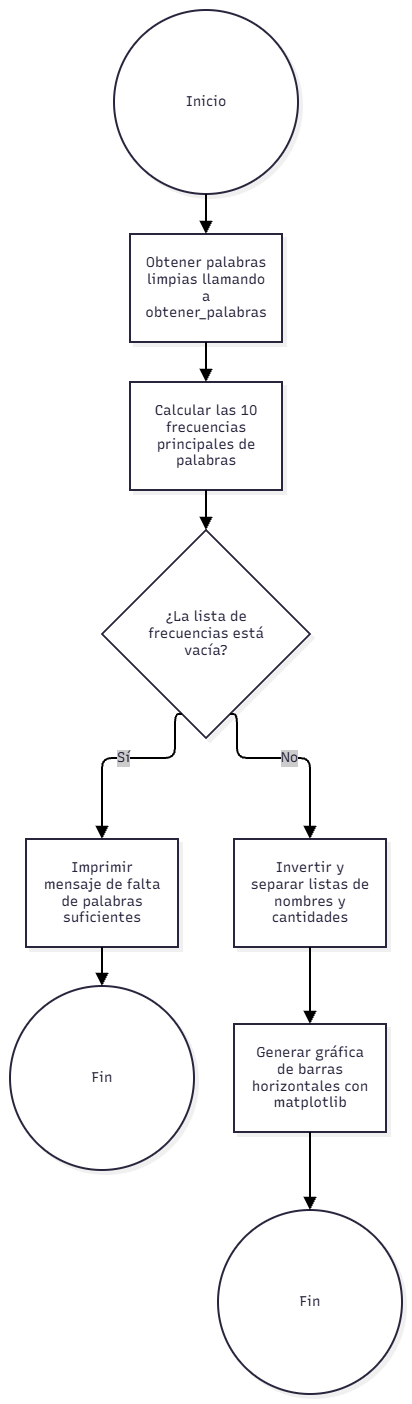

The diagram above was exported from draw.io. Its source (the exported page's mxGraphModel, read from the mxfile embedded in the PNG):
<mxGraphModel dx="1030" dy="527" grid="1" gridSize="10" guides="1" tooltips="1" connect="1" arrows="1" fold="1" page="1" pageScale="1" pageWidth="827" pageHeight="1169" math="0" shadow="0">
  <root>
    <mxCell id="0" />
    <mxCell id="1" parent="0" />
    <UserObject label="" mermaidData="{&#10;  &quot;data&quot;: &quot;graph TD\n    Start((Inicio)) --&gt; A[Obtener palabras limpias llamando a obtener_palabras]\n    A --&gt; B[Calcular las 10 frecuencias principales de palabras]\n    B --&gt; C{¿La lista de frecuencias está vacía?}\n    C -- Sí --&gt; D[Imprimir mensaje de falta de palabras suficientes]\n    D --&gt; End1((Fin))\n    C -- No --&gt; E[Invertir y separar listas de nombres y cantidades]\n    E --&gt; F[Generar gráfica de barras horizontales con matplotlib]\n    F --&gt; End2((Fin))&quot;,&#10;  &quot;config&quot;: null,&#10;  &quot;version&quot;: &quot;12&quot;&#10;}" id="YJQvcwBurkGlRdbru58Z-182">
      <mxCell connectable="0" parent="1" style="group;transparentBounds=1;editIcon=1;lockedGroup=0;groupPadding=10;" vertex="1">
        <mxGeometry as="geometry" />
      </mxCell>
    </UserObject>
    <UserObject label="Inicio" mermaidId="n:Start" mermaidBaseStyle="ellipse;html=1;aspect=fixed;strokeWidth=2;whiteSpace=wrap;fillColor=#ffffff;strokeColor=#28253D;fontColor=#28253D;fontFamily=Recursive;fontSize=14;shadow=1;shadowColor=#000000;shadowOffsetX=4;shadowOffsetY=4;shadowBlur=0;shadowOpacity=6;" mermaidBaseValue="Inicio" id="YJQvcwBurkGlRdbru58Z-183">
      <mxCell parent="YJQvcwBurkGlRdbru58Z-182" style="ellipse;html=1;aspect=fixed;strokeWidth=2;whiteSpace=wrap;fillColor=#ffffff;strokeColor=#28253D;fontColor=#28253D;fontFamily=Recursive;fontSize=14;shadow=1;shadowColor=#000000;shadowOffsetX=4;shadowOffsetY=4;shadowBlur=0;shadowOpacity=6;fontSource=https%3A%2F%2Ffonts.googleapis.com%2Fcss%3Ffamily%3DRecursive;" vertex="1">
        <mxGeometry height="184" width="184" x="134" y="1160" as="geometry" />
      </mxCell>
    </UserObject>
    <UserObject label="Obtener palabras limpias llamando a obtener_palabras" mermaidId="n:A" mermaidBaseStyle="html=1;whiteSpace=wrap;strokeWidth=2;fillColor=#ffffff;strokeColor=#28253D;fontColor=#28253D;fontFamily=Recursive;fontSize=14;shadow=1;shadowColor=#000000;shadowOffsetX=4;shadowOffsetY=4;shadowBlur=0;shadowOpacity=6;" mermaidBaseValue="Obtener palabras limpias llamando a obtener_palabras" id="YJQvcwBurkGlRdbru58Z-184">
      <mxCell parent="YJQvcwBurkGlRdbru58Z-182" style="html=1;whiteSpace=wrap;strokeWidth=2;fillColor=#ffffff;strokeColor=#28253D;fontColor=#28253D;fontFamily=Recursive;fontSize=14;shadow=1;shadowColor=#000000;shadowOffsetX=4;shadowOffsetY=4;shadowBlur=0;shadowOpacity=6;labelWidth=120;fontSource=https%3A%2F%2Ffonts.googleapis.com%2Fcss%3Ffamily%3DRecursive;" vertex="1">
        <mxGeometry height="108" width="152" x="150" y="1384" as="geometry" />
      </mxCell>
    </UserObject>
    <UserObject label="Calcular las 10 frecuencias principales de palabras" mermaidId="n:B" mermaidBaseStyle="html=1;whiteSpace=wrap;strokeWidth=2;fillColor=#ffffff;strokeColor=#28253D;fontColor=#28253D;fontFamily=Recursive;fontSize=14;shadow=1;shadowColor=#000000;shadowOffsetX=4;shadowOffsetY=4;shadowBlur=0;shadowOpacity=6;" mermaidBaseValue="Calcular las 10 frecuencias principales de palabras" id="YJQvcwBurkGlRdbru58Z-185">
      <mxCell parent="YJQvcwBurkGlRdbru58Z-182" style="html=1;whiteSpace=wrap;strokeWidth=2;fillColor=#ffffff;strokeColor=#28253D;fontColor=#28253D;fontFamily=Recursive;fontSize=14;shadow=1;shadowColor=#000000;shadowOffsetX=4;shadowOffsetY=4;shadowBlur=0;shadowOpacity=6;labelWidth=120;fontSource=https%3A%2F%2Ffonts.googleapis.com%2Fcss%3Ffamily%3DRecursive;" vertex="1">
        <mxGeometry height="108" width="152" x="150" y="1532" as="geometry" />
      </mxCell>
    </UserObject>
    <UserObject label="¿La lista de frecuencias está vacía?" mermaidId="n:C" mermaidBaseStyle="rhombus;html=1;strokeWidth=2;whiteSpace=wrap;fillColor=#ffffff;strokeColor=#28253D;fontColor=#28253D;fontFamily=Recursive;fontSize=14;shadow=1;shadowColor=#000000;shadowOffsetX=4;shadowOffsetY=4;shadowBlur=0;shadowOpacity=6;" mermaidBaseValue="¿La lista de frecuencias está vacía?" id="YJQvcwBurkGlRdbru58Z-186">
      <mxCell parent="YJQvcwBurkGlRdbru58Z-182" style="rhombus;html=1;strokeWidth=2;whiteSpace=wrap;fillColor=#ffffff;strokeColor=#28253D;fontColor=#28253D;fontFamily=Recursive;fontSize=14;shadow=1;shadowColor=#000000;shadowOffsetX=4;shadowOffsetY=4;shadowBlur=0;shadowOpacity=6;labelWidth=120;fontSource=https%3A%2F%2Ffonts.googleapis.com%2Fcss%3Ffamily%3DRecursive;" vertex="1">
        <mxGeometry height="208" width="208" x="122" y="1680" as="geometry" />
      </mxCell>
    </UserObject>
    <UserObject label="Imprimir mensaje de falta de palabras suficientes" mermaidId="n:D" mermaidBaseStyle="html=1;whiteSpace=wrap;strokeWidth=2;fillColor=#ffffff;strokeColor=#28253D;fontColor=#28253D;fontFamily=Recursive;fontSize=14;shadow=1;shadowColor=#000000;shadowOffsetX=4;shadowOffsetY=4;shadowBlur=0;shadowOpacity=6;" mermaidBaseValue="Imprimir mensaje de falta de palabras suficientes" id="YJQvcwBurkGlRdbru58Z-187">
      <mxCell parent="YJQvcwBurkGlRdbru58Z-182" style="html=1;whiteSpace=wrap;strokeWidth=2;fillColor=#ffffff;strokeColor=#28253D;fontColor=#28253D;fontFamily=Recursive;fontSize=14;shadow=1;shadowColor=#000000;shadowOffsetX=4;shadowOffsetY=4;shadowBlur=0;shadowOpacity=6;labelWidth=120;fontSource=https%3A%2F%2Ffonts.googleapis.com%2Fcss%3Ffamily%3DRecursive;" vertex="1">
        <mxGeometry height="108" width="152" x="46" y="1989" as="geometry" />
      </mxCell>
    </UserObject>
    <UserObject label="Fin" mermaidId="n:End1" mermaidBaseStyle="ellipse;html=1;aspect=fixed;strokeWidth=2;whiteSpace=wrap;fillColor=#ffffff;strokeColor=#28253D;fontColor=#28253D;fontFamily=Recursive;fontSize=14;shadow=1;shadowColor=#000000;shadowOffsetX=4;shadowOffsetY=4;shadowBlur=0;shadowOpacity=6;" mermaidBaseValue="Fin" id="YJQvcwBurkGlRdbru58Z-188">
      <mxCell parent="YJQvcwBurkGlRdbru58Z-182" style="ellipse;html=1;aspect=fixed;strokeWidth=2;whiteSpace=wrap;fillColor=#ffffff;strokeColor=#28253D;fontColor=#28253D;fontFamily=Recursive;fontSize=14;shadow=1;shadowColor=#000000;shadowOffsetX=4;shadowOffsetY=4;shadowBlur=0;shadowOpacity=6;fontSource=https%3A%2F%2Ffonts.googleapis.com%2Fcss%3Ffamily%3DRecursive;" vertex="1">
        <mxGeometry height="184" width="184" x="30" y="2136" as="geometry" />
      </mxCell>
    </UserObject>
    <UserObject label="Invertir y separar listas de nombres y cantidades" mermaidId="n:E" mermaidBaseStyle="html=1;whiteSpace=wrap;strokeWidth=2;fillColor=#ffffff;strokeColor=#28253D;fontColor=#28253D;fontFamily=Recursive;fontSize=14;shadow=1;shadowColor=#000000;shadowOffsetX=4;shadowOffsetY=4;shadowBlur=0;shadowOpacity=6;" mermaidBaseValue="Invertir y separar listas de nombres y cantidades" id="YJQvcwBurkGlRdbru58Z-189">
      <mxCell parent="YJQvcwBurkGlRdbru58Z-182" style="html=1;whiteSpace=wrap;strokeWidth=2;fillColor=#ffffff;strokeColor=#28253D;fontColor=#28253D;fontFamily=Recursive;fontSize=14;shadow=1;shadowColor=#000000;shadowOffsetX=4;shadowOffsetY=4;shadowBlur=0;shadowOpacity=6;labelWidth=120;fontSource=https%3A%2F%2Ffonts.googleapis.com%2Fcss%3Ffamily%3DRecursive;" vertex="1">
        <mxGeometry height="108" width="152" x="254" y="1989" as="geometry" />
      </mxCell>
    </UserObject>
    <UserObject label="Generar gráfica de barras horizontales con matplotlib" mermaidId="n:F" mermaidBaseStyle="html=1;whiteSpace=wrap;strokeWidth=2;fillColor=#ffffff;strokeColor=#28253D;fontColor=#28253D;fontFamily=Recursive;fontSize=14;shadow=1;shadowColor=#000000;shadowOffsetX=4;shadowOffsetY=4;shadowBlur=0;shadowOpacity=6;" mermaidBaseValue="Generar gráfica de barras horizontales con matplotlib" id="YJQvcwBurkGlRdbru58Z-190">
      <mxCell parent="YJQvcwBurkGlRdbru58Z-182" style="html=1;whiteSpace=wrap;strokeWidth=2;fillColor=#ffffff;strokeColor=#28253D;fontColor=#28253D;fontFamily=Recursive;fontSize=14;shadow=1;shadowColor=#000000;shadowOffsetX=4;shadowOffsetY=4;shadowBlur=0;shadowOpacity=6;labelWidth=120;fontSource=https%3A%2F%2Ffonts.googleapis.com%2Fcss%3Ffamily%3DRecursive;" vertex="1">
        <mxGeometry height="108" width="152" x="254" y="2174" as="geometry" />
      </mxCell>
    </UserObject>
    <UserObject label="Fin" mermaidId="n:End2" mermaidBaseStyle="ellipse;html=1;aspect=fixed;strokeWidth=2;whiteSpace=wrap;fillColor=#ffffff;strokeColor=#28253D;fontColor=#28253D;fontFamily=Recursive;fontSize=14;shadow=1;shadowColor=#000000;shadowOffsetX=4;shadowOffsetY=4;shadowBlur=0;shadowOpacity=6;" mermaidBaseValue="Fin" id="YJQvcwBurkGlRdbru58Z-191">
      <mxCell parent="YJQvcwBurkGlRdbru58Z-182" style="ellipse;html=1;aspect=fixed;strokeWidth=2;whiteSpace=wrap;fillColor=#ffffff;strokeColor=#28253D;fontColor=#28253D;fontFamily=Recursive;fontSize=14;shadow=1;shadowColor=#000000;shadowOffsetX=4;shadowOffsetY=4;shadowBlur=0;shadowOpacity=6;fontSource=https%3A%2F%2Ffonts.googleapis.com%2Fcss%3Ffamily%3DRecursive;" vertex="1">
        <mxGeometry height="184" width="184" x="238" y="2360" as="geometry" />
      </mxCell>
    </UserObject>
    <UserObject label="" mermaidId="e:Start-&gt;A#0" mermaidBaseStyle="edgeStyle=orthogonalEdgeStyle;rounded=1;curved=0;startArrow=none;endArrow=block;endSize=8;jumpStyle=arc;jumpSize=12;strokeColor=#000000;exitX=0.5;exitY=1;entryX=0.5;entryY=0;strokeWidth=2;targetPerimeterSpacing=4;" mermaidBaseValue="" id="YJQvcwBurkGlRdbru58Z-192">
      <mxCell edge="1" parent="YJQvcwBurkGlRdbru58Z-182" source="YJQvcwBurkGlRdbru58Z-183" style="edgeStyle=orthogonalEdgeStyle;rounded=1;curved=0;startArrow=none;endArrow=block;endSize=8;jumpStyle=arc;jumpSize=12;strokeColor=#000000;exitX=0.5;exitY=1;entryX=0.5;entryY=0;strokeWidth=2;targetPerimeterSpacing=4;" target="YJQvcwBurkGlRdbru58Z-184">
        <mxGeometry relative="1" as="geometry">
          <Array as="points" />
        </mxGeometry>
      </mxCell>
    </UserObject>
    <UserObject label="" mermaidId="e:A-&gt;B#0" mermaidBaseStyle="edgeStyle=orthogonalEdgeStyle;rounded=1;curved=0;startArrow=none;endArrow=block;endSize=8;jumpStyle=arc;jumpSize=12;strokeColor=#000000;exitX=0.5;exitY=1;entryX=0.5;entryY=0;strokeWidth=2;targetPerimeterSpacing=4;" mermaidBaseValue="" id="YJQvcwBurkGlRdbru58Z-193">
      <mxCell edge="1" parent="YJQvcwBurkGlRdbru58Z-182" source="YJQvcwBurkGlRdbru58Z-184" style="edgeStyle=orthogonalEdgeStyle;rounded=1;curved=0;startArrow=none;endArrow=block;endSize=8;jumpStyle=arc;jumpSize=12;strokeColor=#000000;exitX=0.5;exitY=1;entryX=0.5;entryY=0;strokeWidth=2;targetPerimeterSpacing=4;" target="YJQvcwBurkGlRdbru58Z-185">
        <mxGeometry relative="1" as="geometry">
          <Array as="points" />
        </mxGeometry>
      </mxCell>
    </UserObject>
    <UserObject label="" mermaidId="e:B-&gt;C#0" mermaidBaseStyle="edgeStyle=orthogonalEdgeStyle;rounded=1;curved=0;startArrow=none;endArrow=block;endSize=8;jumpStyle=arc;jumpSize=12;strokeColor=#000000;exitX=0.5;exitY=1;entryX=0.5;entryY=0;strokeWidth=2;targetPerimeterSpacing=4;" mermaidBaseValue="" id="YJQvcwBurkGlRdbru58Z-194">
      <mxCell edge="1" parent="YJQvcwBurkGlRdbru58Z-182" source="YJQvcwBurkGlRdbru58Z-185" style="edgeStyle=orthogonalEdgeStyle;rounded=1;curved=0;startArrow=none;endArrow=block;endSize=8;jumpStyle=arc;jumpSize=12;strokeColor=#000000;exitX=0.5;exitY=1;entryX=0.5;entryY=0;strokeWidth=2;targetPerimeterSpacing=4;" target="YJQvcwBurkGlRdbru58Z-186">
        <mxGeometry relative="1" as="geometry">
          <Array as="points" />
        </mxGeometry>
      </mxCell>
    </UserObject>
    <UserObject label="Sí" mermaidId="e:C-&gt;D#0" mermaidBaseStyle="edgeStyle=orthogonalEdgeStyle;rounded=1;curved=0;startArrow=none;endArrow=block;endSize=8;jumpStyle=arc;jumpSize=12;strokeColor=#000000;html=1;fontSize=16;labelBackgroundColor=#cccccc;fontFamily=Recursive;fontColor=#28253D;exitX=0.35;exitY=1;entryX=0.5;entryY=0;strokeWidth=2;targetPerimeterSpacing=4;" mermaidBaseValue="Sí" id="YJQvcwBurkGlRdbru58Z-195">
      <mxCell edge="1" parent="YJQvcwBurkGlRdbru58Z-182" source="YJQvcwBurkGlRdbru58Z-186" style="edgeStyle=orthogonalEdgeStyle;rounded=1;curved=0;startArrow=none;endArrow=block;endSize=8;jumpStyle=arc;jumpSize=12;strokeColor=#000000;html=1;fontSize=14;labelBackgroundColor=#cccccc;fontFamily=Recursive;fontColor=#28253D;exitX=0.35;exitY=1;entryX=0.5;entryY=0;strokeWidth=2;targetPerimeterSpacing=4;fontSource=https%3A%2F%2Ffonts.googleapis.com%2Fcss%3Ffamily%3DRecursive;" target="YJQvcwBurkGlRdbru58Z-187">
        <mxGeometry relative="1" as="geometry">
          <Array as="points">
            <mxPoint x="195" y="1908" />
            <mxPoint x="122" y="1908" />
          </Array>
        </mxGeometry>
      </mxCell>
    </UserObject>
    <UserObject label="" mermaidId="e:D-&gt;End1#0" mermaidBaseStyle="edgeStyle=orthogonalEdgeStyle;rounded=1;curved=0;startArrow=none;endArrow=block;endSize=8;jumpStyle=arc;jumpSize=12;strokeColor=#000000;exitX=0.5;exitY=0.99;entryX=0.5;entryY=0;strokeWidth=2;targetPerimeterSpacing=4;" mermaidBaseValue="" id="YJQvcwBurkGlRdbru58Z-196">
      <mxCell edge="1" parent="YJQvcwBurkGlRdbru58Z-182" source="YJQvcwBurkGlRdbru58Z-187" style="edgeStyle=orthogonalEdgeStyle;rounded=1;curved=0;startArrow=none;endArrow=block;endSize=8;jumpStyle=arc;jumpSize=12;strokeColor=#000000;exitX=0.5;exitY=0.99;entryX=0.5;entryY=0;strokeWidth=2;targetPerimeterSpacing=4;" target="YJQvcwBurkGlRdbru58Z-188">
        <mxGeometry relative="1" as="geometry">
          <Array as="points" />
        </mxGeometry>
      </mxCell>
    </UserObject>
    <UserObject label="No" mermaidId="e:C-&gt;E#0" mermaidBaseStyle="edgeStyle=orthogonalEdgeStyle;rounded=1;curved=0;startArrow=none;endArrow=block;endSize=8;jumpStyle=arc;jumpSize=12;strokeColor=#000000;html=1;fontSize=16;labelBackgroundColor=#cccccc;fontFamily=Recursive;fontColor=#28253D;exitX=0.65;exitY=1;entryX=0.5;entryY=0;strokeWidth=2;targetPerimeterSpacing=4;" mermaidBaseValue="No" id="YJQvcwBurkGlRdbru58Z-197">
      <mxCell edge="1" parent="YJQvcwBurkGlRdbru58Z-182" source="YJQvcwBurkGlRdbru58Z-186" style="edgeStyle=orthogonalEdgeStyle;rounded=1;curved=0;startArrow=none;endArrow=block;endSize=8;jumpStyle=arc;jumpSize=12;strokeColor=#000000;html=1;fontSize=14;labelBackgroundColor=#cccccc;fontFamily=Recursive;fontColor=#28253D;exitX=0.65;exitY=1;entryX=0.5;entryY=0;strokeWidth=2;targetPerimeterSpacing=4;fontSource=https%3A%2F%2Ffonts.googleapis.com%2Fcss%3Ffamily%3DRecursive;" target="YJQvcwBurkGlRdbru58Z-189">
        <mxGeometry relative="1" as="geometry">
          <Array as="points">
            <mxPoint x="257" y="1908" />
            <mxPoint x="330" y="1908" />
          </Array>
        </mxGeometry>
      </mxCell>
    </UserObject>
    <UserObject label="" mermaidId="e:E-&gt;F#0" mermaidBaseStyle="edgeStyle=orthogonalEdgeStyle;rounded=1;curved=0;startArrow=none;endArrow=block;endSize=8;jumpStyle=arc;jumpSize=12;strokeColor=#000000;exitX=0.5;exitY=0.99;entryX=0.5;entryY=0;strokeWidth=2;targetPerimeterSpacing=4;" mermaidBaseValue="" id="YJQvcwBurkGlRdbru58Z-198">
      <mxCell edge="1" parent="YJQvcwBurkGlRdbru58Z-182" source="YJQvcwBurkGlRdbru58Z-189" style="edgeStyle=orthogonalEdgeStyle;rounded=1;curved=0;startArrow=none;endArrow=block;endSize=8;jumpStyle=arc;jumpSize=12;strokeColor=#000000;exitX=0.5;exitY=0.99;entryX=0.5;entryY=0;strokeWidth=2;targetPerimeterSpacing=4;" target="YJQvcwBurkGlRdbru58Z-190">
        <mxGeometry relative="1" as="geometry">
          <Array as="points" />
        </mxGeometry>
      </mxCell>
    </UserObject>
    <UserObject label="" mermaidId="e:F-&gt;End2#0" mermaidBaseStyle="edgeStyle=orthogonalEdgeStyle;rounded=1;curved=0;startArrow=none;endArrow=block;endSize=8;jumpStyle=arc;jumpSize=12;strokeColor=#000000;exitX=0.5;exitY=1;entryX=0.5;entryY=0;strokeWidth=2;targetPerimeterSpacing=4;" mermaidBaseValue="" id="YJQvcwBurkGlRdbru58Z-199">
      <mxCell edge="1" parent="YJQvcwBurkGlRdbru58Z-182" source="YJQvcwBurkGlRdbru58Z-190" style="edgeStyle=orthogonalEdgeStyle;rounded=1;curved=0;startArrow=none;endArrow=block;endSize=8;jumpStyle=arc;jumpSize=12;strokeColor=#000000;exitX=0.5;exitY=1;entryX=0.5;entryY=0;strokeWidth=2;targetPerimeterSpacing=4;" target="YJQvcwBurkGlRdbru58Z-191">
        <mxGeometry relative="1" as="geometry">
          <Array as="points" />
        </mxGeometry>
      </mxCell>
    </UserObject>
  </root>
</mxGraphModel>